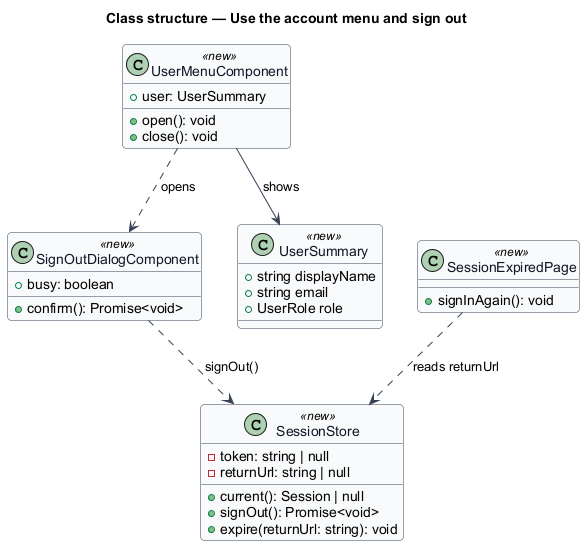

The diagram above was rendered by PlantUML. Its source (embedded in the PNG):
@startuml
skinparam backgroundColor #FFFFFF
skinparam shadowing false
skinparam roundcorner 8
skinparam defaultFontName Arial
skinparam ArrowColor #344054
skinparam class {
  BorderColor #344054
  FontColor #101828
  BackgroundColor #F9FAFB
}
title Class structure — Use the account menu and sign out

class SessionStore <<new>> {
  -token: string | null
  -returnUrl: string | null
  +current(): Session | null
  +signOut(): Promise<void>
  +expire(returnUrl: string): void
}
class UserMenuComponent <<new>> {
  +user: UserSummary
  +open(): void
  +close(): void
}
class SignOutDialogComponent <<new>> {
  +busy: boolean
  +confirm(): Promise<void>
}
class SessionExpiredPage <<new>> {
  +signInAgain(): void
}
class UserSummary <<new>> {
  +string displayName
  +string email
  +UserRole role
}
UserMenuComponent --> UserSummary : shows
UserMenuComponent ..> SignOutDialogComponent : opens
SignOutDialogComponent ..> SessionStore : signOut()
SessionExpiredPage ..> SessionStore : reads returnUrl
@enduml